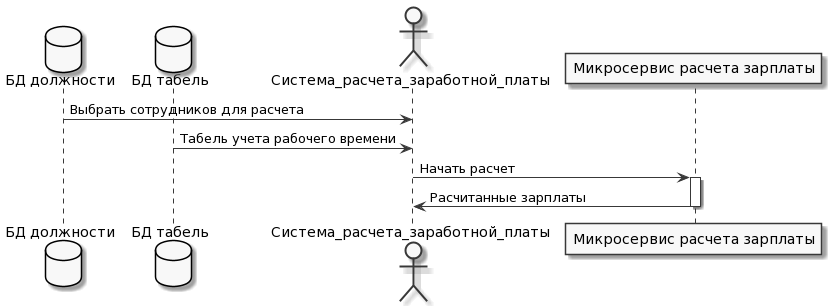

The diagram above was rendered by PlantUML. Its source (embedded in the PNG):
@startuml
skinparam monochrome true

database "БД должности" as DbPos
database "БД табель" as DbTab
actor Cистема_расчета_заработной_платы as object
participant "Микросервис расчета зарплаты" as mic



DbPos -> object: Выбрать сотрудников для расчета
DbTab -> object: Табель учета рабочего времени
object-> mic: Начать расчет
activate mic
mic -> object: Расчитанные зарплаты
deactivate mic
@enduml